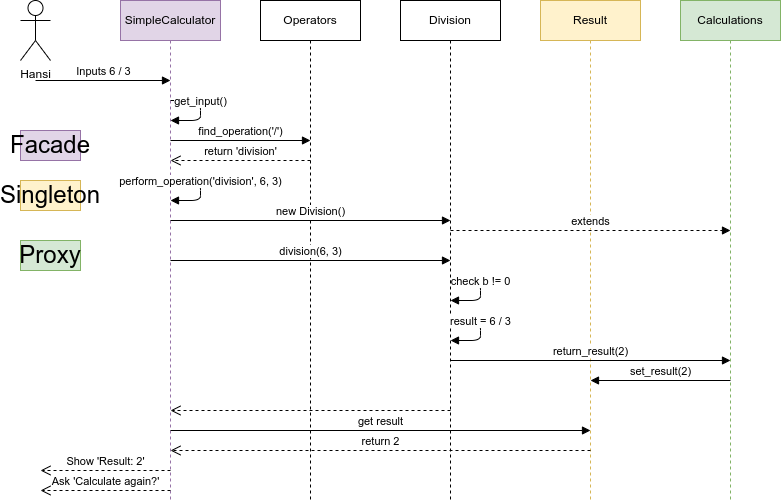

The diagram above was exported from draw.io. Its source (the exported page's mxGraphModel, read from the mxfile embedded in the PNG):
<mxGraphModel dx="1114" dy="838" grid="1" gridSize="10" guides="1" tooltips="1" connect="1" arrows="1" fold="1" page="1" pageScale="1" pageWidth="850" pageHeight="1100" math="0" shadow="0">
  <root>
    <mxCell id="0" />
    <mxCell id="1" parent="0" />
    <mxCell id="user" value="Hansi" style="shape=umlActor;verticalLabelPosition=bottom;verticalAlign=top;html=1;" parent="1" vertex="1">
      <mxGeometry x="60" y="80" width="30" height="60" as="geometry" />
    </mxCell>
    <mxCell id="calculator" value="SimpleCalculator" style="shape=umlLifeline;perimeter=lifelinePerimeter;whiteSpace=wrap;html=1;container=1;collapsible=0;recursiveResize=0;outlineConnect=0;fillColor=#e1d5e7;strokeColor=#9673a6;" parent="1" vertex="1">
      <mxGeometry x="160" y="80" width="100" height="500" as="geometry" />
    </mxCell>
    <mxCell id="operators" value="Operators" style="shape=umlLifeline;perimeter=lifelinePerimeter;whiteSpace=wrap;html=1;container=1;collapsible=0;recursiveResize=0;outlineConnect=0;" parent="1" vertex="1">
      <mxGeometry x="300" y="80" width="100" height="500" as="geometry" />
    </mxCell>
    <mxCell id="division" value="Division" style="shape=umlLifeline;perimeter=lifelinePerimeter;whiteSpace=wrap;html=1;container=1;collapsible=0;recursiveResize=0;outlineConnect=0;" parent="1" vertex="1">
      <mxGeometry x="440" y="80" width="100" height="500" as="geometry" />
    </mxCell>
    <mxCell id="result" value="Result" style="shape=umlLifeline;perimeter=lifelinePerimeter;whiteSpace=wrap;html=1;container=1;collapsible=0;recursiveResize=0;outlineConnect=0;fillColor=#fff2cc;strokeColor=#d6b656;" parent="1" vertex="1">
      <mxGeometry x="580" y="80" width="100" height="500" as="geometry" />
    </mxCell>
    <mxCell id="calculations" value="Calculations" style="shape=umlLifeline;perimeter=lifelinePerimeter;whiteSpace=wrap;html=1;container=1;collapsible=0;recursiveResize=0;outlineConnect=0;fillColor=#d5e8d4;strokeColor=#82b366;" parent="1" vertex="1">
      <mxGeometry x="720" y="80" width="100" height="500" as="geometry" />
    </mxCell>
    <mxCell id="m1" value="Inputs 6 / 3" style="html=1;verticalAlign=bottom;endArrow=block;entryX=0;entryY=0;" parent="1" edge="1">
      <mxGeometry relative="1" as="geometry">
        <mxPoint x="75" y="160" as="sourcePoint" />
        <mxPoint x="210" y="160" as="targetPoint" />
      </mxGeometry>
    </mxCell>
    <mxCell id="m2" value="get_input()" style="html=1;verticalAlign=bottom;endArrow=block;" parent="1" edge="1">
      <mxGeometry relative="1" as="geometry">
        <mxPoint x="210" y="180" as="sourcePoint" />
        <mxPoint x="210" y="200" as="targetPoint" />
        <Array as="points">
          <mxPoint x="240" y="180" />
          <mxPoint x="240" y="200" />
        </Array>
      </mxGeometry>
    </mxCell>
    <mxCell id="m3" value="find_operation('/')" style="html=1;verticalAlign=bottom;endArrow=block;" parent="1" edge="1">
      <mxGeometry relative="1" as="geometry">
        <mxPoint x="210" y="220" as="sourcePoint" />
        <mxPoint x="350" y="220" as="targetPoint" />
      </mxGeometry>
    </mxCell>
    <mxCell id="m3r" value="return 'division'" style="html=1;verticalAlign=bottom;endArrow=open;dashed=1;endSize=8;" parent="1" edge="1">
      <mxGeometry relative="1" as="geometry">
        <mxPoint x="350" y="240" as="sourcePoint" />
        <mxPoint x="210" y="240" as="targetPoint" />
      </mxGeometry>
    </mxCell>
    <mxCell id="m4" value="perform_operation('division', 6, 3)" style="html=1;verticalAlign=bottom;endArrow=block;" parent="1" edge="1">
      <mxGeometry relative="1" as="geometry">
        <mxPoint x="210" y="260" as="sourcePoint" />
        <mxPoint x="210" y="280" as="targetPoint" />
        <Array as="points">
          <mxPoint x="240" y="260" />
          <mxPoint x="240" y="280" />
        </Array>
      </mxGeometry>
    </mxCell>
    <mxCell id="m5" value="new Division()" style="html=1;verticalAlign=bottom;endArrow=block;" parent="1" edge="1">
      <mxGeometry relative="1" as="geometry">
        <mxPoint x="210" y="300" as="sourcePoint" />
        <mxPoint x="490" y="300" as="targetPoint" />
      </mxGeometry>
    </mxCell>
    <mxCell id="m6" value="extends" style="html=1;verticalAlign=bottom;endArrow=block;dashed=1;" parent="1" edge="1">
      <mxGeometry relative="1" as="geometry">
        <mxPoint x="490" y="310" as="sourcePoint" />
        <mxPoint x="770" y="310" as="targetPoint" />
      </mxGeometry>
    </mxCell>
    <mxCell id="m7" value="division(6, 3)" style="html=1;verticalAlign=bottom;endArrow=block;" parent="1" edge="1">
      <mxGeometry relative="1" as="geometry">
        <mxPoint x="210" y="340" as="sourcePoint" />
        <mxPoint x="490" y="340" as="targetPoint" />
      </mxGeometry>
    </mxCell>
    <mxCell id="m8" value="check b != 0" style="html=1;verticalAlign=bottom;endArrow=block;" parent="1" edge="1">
      <mxGeometry relative="1" as="geometry">
        <mxPoint x="490" y="360" as="sourcePoint" />
        <mxPoint x="490" y="380" as="targetPoint" />
        <Array as="points">
          <mxPoint x="520" y="360" />
          <mxPoint x="520" y="380" />
        </Array>
      </mxGeometry>
    </mxCell>
    <mxCell id="m9" value="result = 6 / 3" style="html=1;verticalAlign=bottom;endArrow=block;" parent="1" edge="1">
      <mxGeometry relative="1" as="geometry">
        <mxPoint x="490" y="400" as="sourcePoint" />
        <mxPoint x="490" y="420" as="targetPoint" />
        <Array as="points">
          <mxPoint x="520" y="400" />
          <mxPoint x="520" y="420" />
        </Array>
      </mxGeometry>
    </mxCell>
    <mxCell id="m10" value="return_result(2)" style="html=1;verticalAlign=bottom;endArrow=block;" parent="1" edge="1">
      <mxGeometry relative="1" as="geometry">
        <mxPoint x="490" y="440" as="sourcePoint" />
        <mxPoint x="770" y="440" as="targetPoint" />
      </mxGeometry>
    </mxCell>
    <mxCell id="m11" value="set_result(2)" style="html=1;verticalAlign=bottom;endArrow=block;" parent="1" edge="1">
      <mxGeometry relative="1" as="geometry">
        <mxPoint x="770" y="460" as="sourcePoint" />
        <mxPoint x="630" y="460" as="targetPoint" />
      </mxGeometry>
    </mxCell>
    <mxCell id="m12" value="" style="html=1;verticalAlign=bottom;endArrow=open;dashed=1;endSize=8;" parent="1" edge="1">
      <mxGeometry relative="1" as="geometry">
        <mxPoint x="490" y="490" as="sourcePoint" />
        <mxPoint x="210" y="490" as="targetPoint" />
      </mxGeometry>
    </mxCell>
    <mxCell id="m13" value="get result" style="html=1;verticalAlign=bottom;endArrow=block;" parent="1" edge="1">
      <mxGeometry relative="1" as="geometry">
        <mxPoint x="210" y="510" as="sourcePoint" />
        <mxPoint x="630" y="510" as="targetPoint" />
      </mxGeometry>
    </mxCell>
    <mxCell id="m14" value="return 2" style="html=1;verticalAlign=bottom;endArrow=open;dashed=1;endSize=8;" parent="1" edge="1">
      <mxGeometry relative="1" as="geometry">
        <mxPoint x="630" y="530" as="sourcePoint" />
        <mxPoint x="210" y="530" as="targetPoint" />
      </mxGeometry>
    </mxCell>
    <mxCell id="m15" value="Show 'Result: 2'" style="html=1;verticalAlign=bottom;endArrow=open;dashed=1;endSize=8;" parent="1" edge="1">
      <mxGeometry relative="1" as="geometry">
        <mxPoint x="210" y="550" as="sourcePoint" />
        <mxPoint x="80" y="550" as="targetPoint" />
      </mxGeometry>
    </mxCell>
    <mxCell id="m16" value="Ask 'Calculate again?'" style="html=1;verticalAlign=bottom;endArrow=open;dashed=1;endSize=8;" parent="1" edge="1">
      <mxGeometry relative="1" as="geometry">
        <mxPoint x="210" y="570" as="sourcePoint" />
        <mxPoint x="80" y="570" as="targetPoint" />
      </mxGeometry>
    </mxCell>
    <mxCell id="R3ThWRDhcyB76bXAmm7F-1" value="&lt;font style=&quot;font-size: 24px;&quot;&gt;Facade&lt;/font&gt;" style="text;html=1;align=center;verticalAlign=middle;whiteSpace=wrap;rounded=0;fillColor=#e1d5e7;strokeColor=#9673a6;" vertex="1" parent="1">
      <mxGeometry x="60" y="210" width="60" height="30" as="geometry" />
    </mxCell>
    <mxCell id="R3ThWRDhcyB76bXAmm7F-2" value="&lt;font style=&quot;font-size: 24px;&quot;&gt;Singleton&lt;/font&gt;" style="text;html=1;align=center;verticalAlign=middle;whiteSpace=wrap;rounded=0;fillColor=#fff2cc;strokeColor=#d6b656;" vertex="1" parent="1">
      <mxGeometry x="60" y="260" width="60" height="30" as="geometry" />
    </mxCell>
    <mxCell id="R3ThWRDhcyB76bXAmm7F-3" value="&lt;font style=&quot;font-size: 24px;&quot;&gt;Proxy&lt;/font&gt;" style="text;html=1;align=center;verticalAlign=middle;whiteSpace=wrap;rounded=0;fillColor=#d5e8d4;strokeColor=#82b366;" vertex="1" parent="1">
      <mxGeometry x="60" y="320" width="60" height="30" as="geometry" />
    </mxCell>
  </root>
</mxGraphModel>